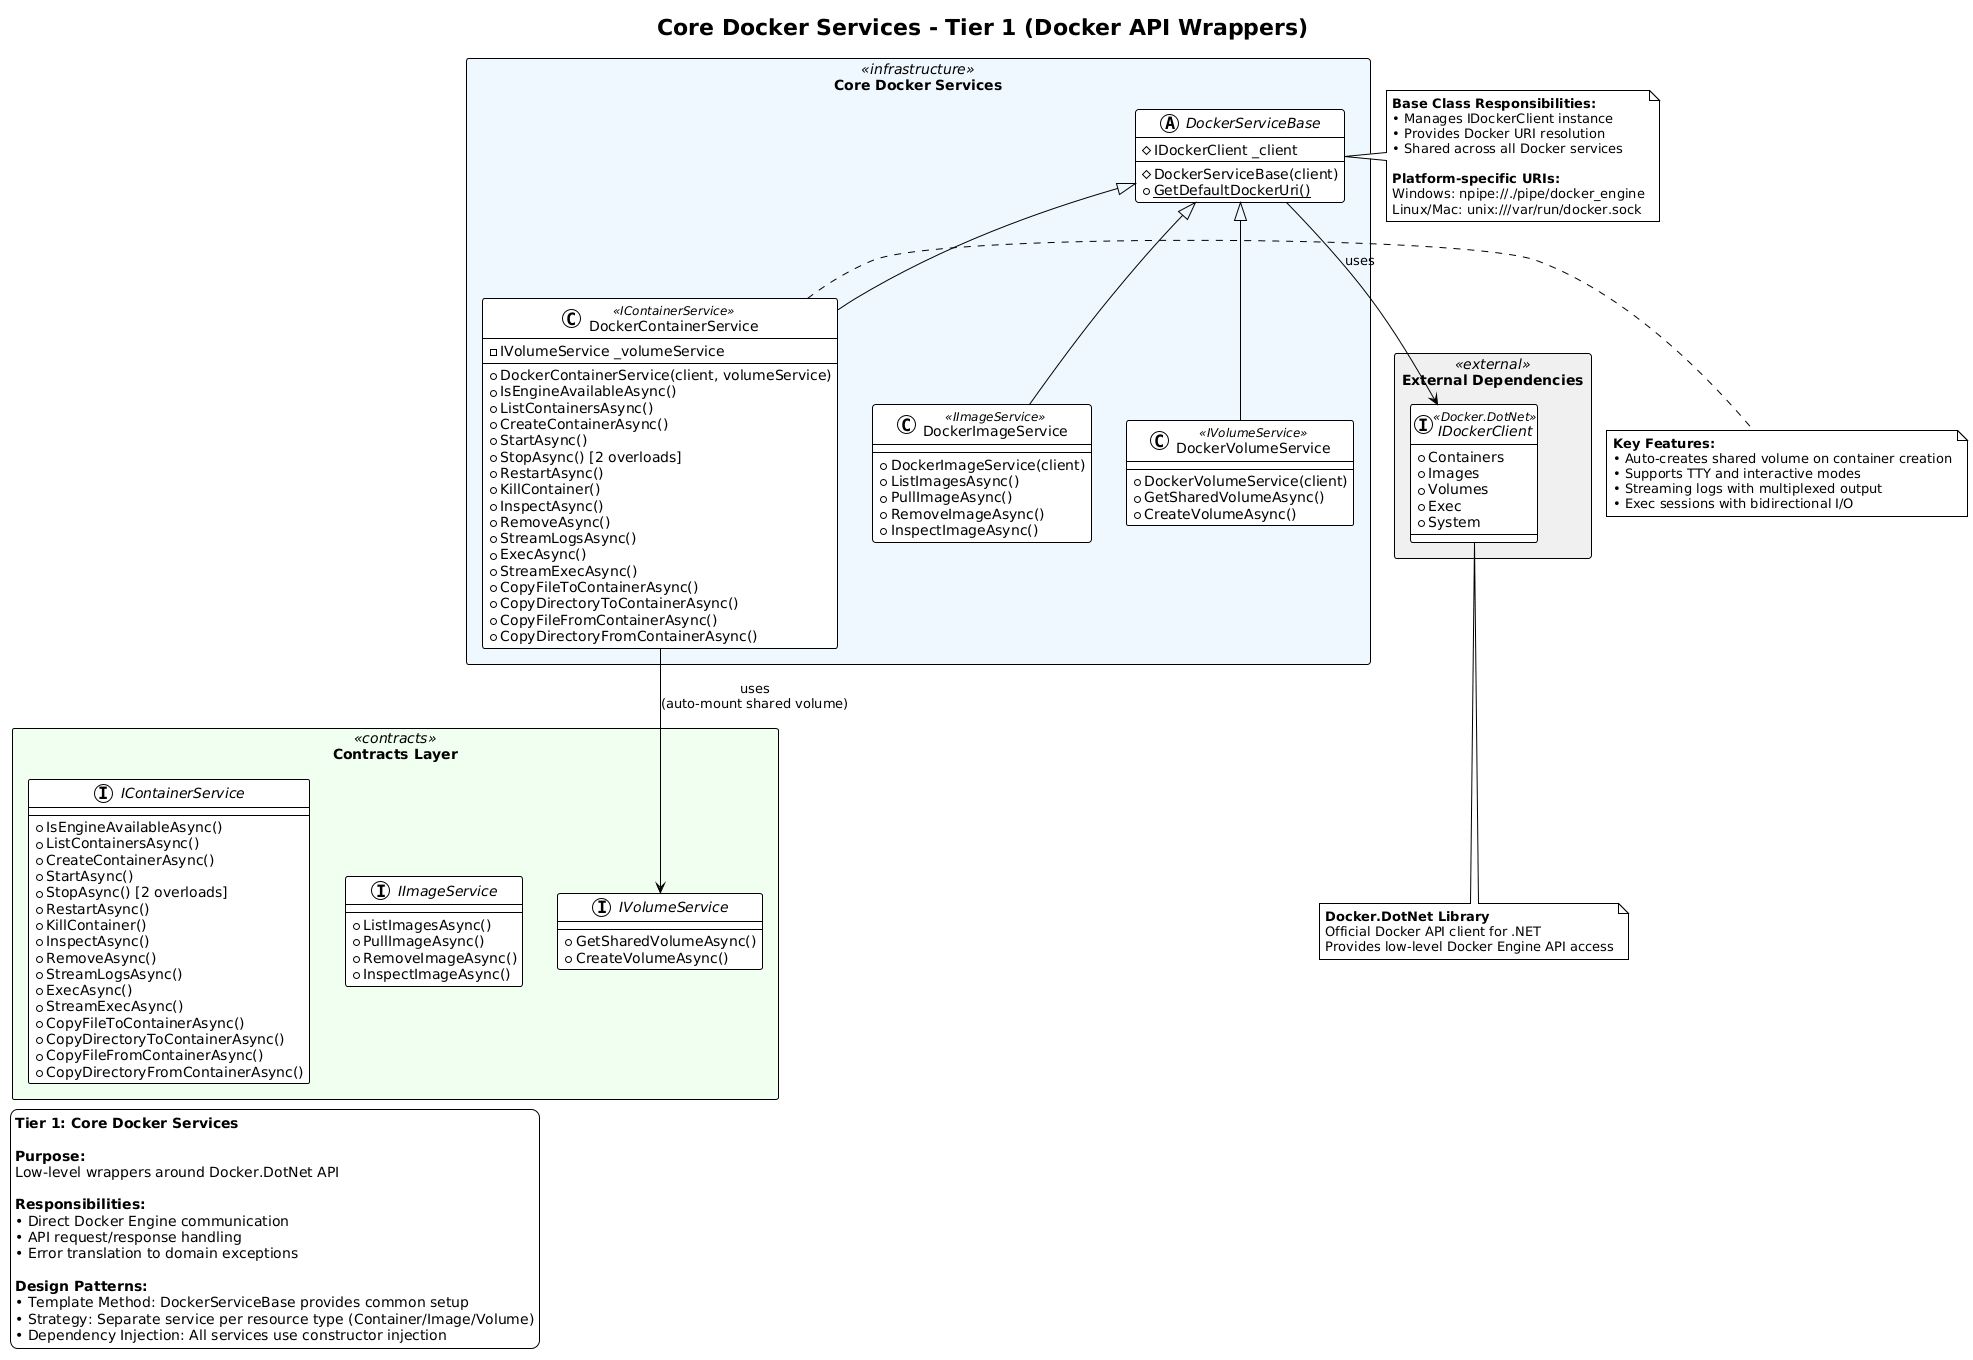

The diagram above was rendered by PlantUML. Its source (embedded in the PNG):
@startuml Core Docker Services
!theme plain
skinparam componentStyle rectangle
skinparam packageStyle rectangle

title Core Docker Services - Tier 1 (Docker API Wrappers)

' ====================================================================
' EXTERNAL DEPENDENCIES
' ====================================================================
package "External Dependencies" <<external>> #F0F0F0 {
    interface IDockerClient <<Docker.DotNet>> {
        + Containers
        + Images
        + Volumes
        + Exec
        + System
    }
}

' ====================================================================
' CONTRACTS
' ====================================================================
package "Contracts Layer" <<contracts>> #Honeydew {
    interface IContainerService {
        + IsEngineAvailableAsync()
        + ListContainersAsync()
        + CreateContainerAsync()
        + StartAsync()
        + StopAsync() [2 overloads]
        + RestartAsync()
        + KillContainer()
        + InspectAsync()
        + RemoveAsync()
        + StreamLogsAsync()
        + ExecAsync()
        + StreamExecAsync()
        + CopyFileToContainerAsync()
        + CopyDirectoryToContainerAsync()
        + CopyFileFromContainerAsync()
        + CopyDirectoryFromContainerAsync()
    }

    interface IImageService {
        + ListImagesAsync()
        + PullImageAsync()
        + RemoveImageAsync()
        + InspectImageAsync()
    }

    interface IVolumeService {
        + GetSharedVolumeAsync()
        + CreateVolumeAsync()
    }
}

' ====================================================================
' IMPLEMENTATIONS
' ====================================================================
package "Core Docker Services" <<infrastructure>> #AliceBlue {
    abstract DockerServiceBase {
        # IDockerClient _client
        # DockerServiceBase(client)
        + {static} GetDefaultDockerUri()
    }

    class DockerContainerService <<IContainerService>> {
        - IVolumeService _volumeService
        + DockerContainerService(client, volumeService)
        + IsEngineAvailableAsync()
        + ListContainersAsync()
        + CreateContainerAsync()
        + StartAsync()
        + StopAsync() [2 overloads]
        + RestartAsync()
        + KillContainer()
        + InspectAsync()
        + RemoveAsync()
        + StreamLogsAsync()
        + ExecAsync()
        + StreamExecAsync()
        + CopyFileToContainerAsync()
        + CopyDirectoryToContainerAsync()
        + CopyFileFromContainerAsync()
        + CopyDirectoryFromContainerAsync()
    }

    class DockerImageService <<IImageService>> {
        + DockerImageService(client)
        + ListImagesAsync()
        + PullImageAsync()
        + RemoveImageAsync()
        + InspectImageAsync()
    }

    class DockerVolumeService <<IVolumeService>> {
        + DockerVolumeService(client)
        + GetSharedVolumeAsync()
        + CreateVolumeAsync()
    }

    DockerServiceBase <|-- DockerContainerService
    DockerServiceBase <|-- DockerImageService
    DockerServiceBase <|-- DockerVolumeService
}

' ====================================================================
' RELATIONSHIPS
' ====================================================================
DockerServiceBase --> IDockerClient : uses
DockerContainerService --> IVolumeService : uses\n(auto-mount shared volume)

' ====================================================================
' NOTES
' ====================================================================
note right of DockerServiceBase
    <b>Base Class Responsibilities:</b>
    • Manages IDockerClient instance
    • Provides Docker URI resolution
    • Shared across all Docker services

    <b>Platform-specific URIs:</b>
    Windows: npipe://./pipe/docker_engine
    Linux/Mac: unix:///var/run/docker.sock
end note

note right of DockerContainerService
    <b>Key Features:</b>
    • Auto-creates shared volume on container creation
    • Supports TTY and interactive modes
    • Streaming logs with multiplexed output
    • Exec sessions with bidirectional I/O
end note

note bottom of IDockerClient
    <b>Docker.DotNet Library</b>
    Official Docker API client for .NET
    Provides low-level Docker Engine API access
end note

' ====================================================================
' LEGEND
' ====================================================================
legend bottom left
    <b>Tier 1: Core Docker Services</b>

    <b>Purpose:</b>
    Low-level wrappers around Docker.DotNet API

    <b>Responsibilities:</b>
    • Direct Docker Engine communication
    • API request/response handling
    • Error translation to domain exceptions

    <b>Design Patterns:</b>
    • Template Method: DockerServiceBase provides common setup
    • Strategy: Separate service per resource type (Container/Image/Volume)
    • Dependency Injection: All services use constructor injection
end legend

@enduml